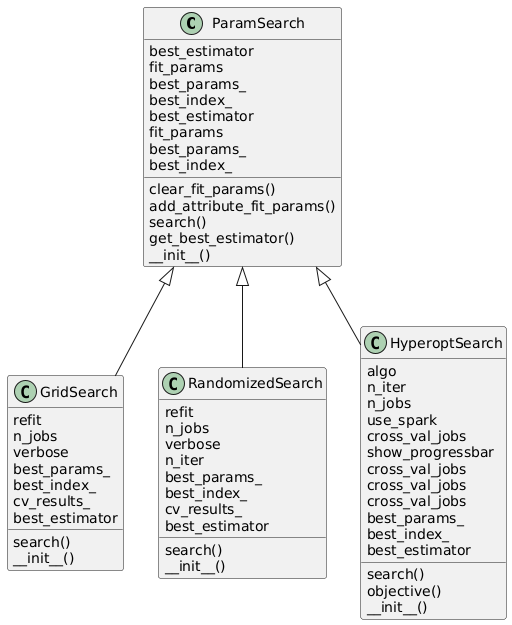

The diagram above was rendered by PlantUML. Its source (embedded in the PNG):
@startuml
class ParamSearch {
    clear_fit_params()
    add_attribute_fit_params()
    search()
    get_best_estimator()
        best_estimator
    fit_params
    best_params_
    best_index_
    best_estimator
    fit_params
    best_params_
    best_index_
    __init__()
}
class GridSearch {
    search()
        refit
    n_jobs
    verbose
    best_params_
    best_index_
    cv_results_
    best_estimator
    __init__()
}
class RandomizedSearch {
    search()
        refit
    n_jobs
    verbose
    n_iter
    best_params_
    best_index_
    cv_results_
    best_estimator
    __init__()
}
class HyperoptSearch {
    search()
    objective()
        algo
    n_iter
    n_jobs
    use_spark
    cross_val_jobs
    show_progressbar
    cross_val_jobs
    cross_val_jobs
    cross_val_jobs
    best_params_
    best_index_
    best_estimator
    __init__()
}
ParamSearch <|-- GridSearch
ParamSearch <|-- RandomizedSearch
ParamSearch <|-- HyperoptSearch
@enduml